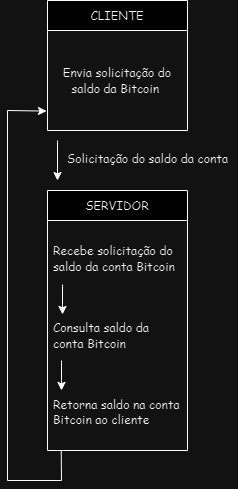

The diagram above was exported from draw.io. Its source (the exported page's mxGraphModel, read from the mxfile embedded in the PNG):
<mxGraphModel dx="1290" dy="564" grid="1" gridSize="10" guides="1" tooltips="1" connect="1" arrows="1" fold="1" page="1" pageScale="1" pageWidth="827" pageHeight="1169" math="0" shadow="0">
  <root>
    <mxCell id="0" />
    <mxCell id="1" parent="0" />
    <mxCell id="oOgX7Gx3CkYWij4qgB0g-1" value="&lt;font face=&quot;Comic Sans MS&quot;&gt;CLIENTE&lt;/font&gt;" style="swimlane;fontStyle=0;childLayout=stackLayout;horizontal=1;startSize=30;horizontalStack=0;resizeParent=1;resizeParentMax=0;resizeLast=0;collapsible=1;marginBottom=0;whiteSpace=wrap;html=1;" vertex="1" parent="1">
      <mxGeometry x="350" y="60" width="140" height="130" as="geometry" />
    </mxCell>
    <mxCell id="oOgX7Gx3CkYWij4qgB0g-2" value="&lt;font face=&quot;Comic Sans MS&quot;&gt;Envia solicitação do saldo da Bitcoin&amp;nbsp;&lt;/font&gt;" style="text;strokeColor=none;fillColor=none;align=center;verticalAlign=middle;spacingLeft=4;spacingRight=4;overflow=hidden;points=[[0,0.5],[1,0.5]];portConstraint=eastwest;rotatable=0;whiteSpace=wrap;html=1;" vertex="1" parent="oOgX7Gx3CkYWij4qgB0g-1">
      <mxGeometry y="30" width="140" height="100" as="geometry" />
    </mxCell>
    <mxCell id="oOgX7Gx3CkYWij4qgB0g-5" value="&lt;font face=&quot;Comic Sans MS&quot;&gt;SERVIDOR&lt;/font&gt;" style="swimlane;fontStyle=0;childLayout=stackLayout;horizontal=1;startSize=30;horizontalStack=0;resizeParent=1;resizeParentMax=0;resizeLast=0;collapsible=1;marginBottom=0;whiteSpace=wrap;html=1;" vertex="1" parent="1">
      <mxGeometry x="350" y="250" width="140" height="260" as="geometry" />
    </mxCell>
    <mxCell id="oOgX7Gx3CkYWij4qgB0g-6" value="&lt;font face=&quot;Comic Sans MS&quot;&gt;Recebe solicitação do saldo da conta Bitcoin&lt;/font&gt;&lt;div&gt;&lt;font face=&quot;Comic Sans MS&quot;&gt;&lt;br&gt;&lt;/font&gt;&lt;/div&gt;&lt;div&gt;&lt;font face=&quot;Comic Sans MS&quot;&gt;&lt;br&gt;&lt;/font&gt;&lt;/div&gt;&lt;div&gt;&lt;font face=&quot;Comic Sans MS&quot;&gt;&lt;br&gt;&lt;/font&gt;&lt;/div&gt;&lt;div&gt;&lt;font face=&quot;Comic Sans MS&quot;&gt;Consulta saldo da conta Bitcoin&lt;/font&gt;&lt;/div&gt;&lt;div&gt;&lt;font face=&quot;Comic Sans MS&quot;&gt;&lt;br&gt;&lt;/font&gt;&lt;/div&gt;&lt;div&gt;&lt;font face=&quot;Comic Sans MS&quot;&gt;&lt;br&gt;&lt;/font&gt;&lt;/div&gt;&lt;div&gt;&lt;font face=&quot;Comic Sans MS&quot;&gt;&lt;br&gt;&lt;/font&gt;&lt;/div&gt;&lt;div&gt;&lt;font face=&quot;Comic Sans MS&quot;&gt;Retorna saldo na conta Bitcoin ao cliente&lt;/font&gt;&lt;/div&gt;" style="text;strokeColor=none;fillColor=none;align=left;verticalAlign=middle;spacingLeft=4;spacingRight=4;overflow=hidden;points=[[0,0.5],[1,0.5]];portConstraint=eastwest;rotatable=0;whiteSpace=wrap;html=1;" vertex="1" parent="oOgX7Gx3CkYWij4qgB0g-5">
      <mxGeometry y="30" width="140" height="230" as="geometry" />
    </mxCell>
    <mxCell id="oOgX7Gx3CkYWij4qgB0g-9" value="" style="endArrow=classic;html=1;rounded=0;entryX=0.143;entryY=0.391;entryDx=0;entryDy=0;entryPerimeter=0;exitX=0.143;exitY=0.261;exitDx=0;exitDy=0;exitPerimeter=0;elbow=vertical;" edge="1" parent="oOgX7Gx3CkYWij4qgB0g-5">
      <mxGeometry width="50" height="50" relative="1" as="geometry">
        <mxPoint x="14.019999999999982" y="170" as="sourcePoint" />
        <mxPoint x="14.019999999999982" y="199.89999999999998" as="targetPoint" />
        <Array as="points">
          <mxPoint x="14" y="189.97000000000003" />
        </Array>
      </mxGeometry>
    </mxCell>
    <mxCell id="oOgX7Gx3CkYWij4qgB0g-8" value="" style="endArrow=classic;html=1;rounded=0;entryX=0.143;entryY=0.391;entryDx=0;entryDy=0;entryPerimeter=0;exitX=0.143;exitY=0.261;exitDx=0;exitDy=0;exitPerimeter=0;elbow=vertical;" edge="1" parent="1">
      <mxGeometry width="50" height="50" relative="1" as="geometry">
        <mxPoint x="365.02" y="344.03" as="sourcePoint" />
        <mxPoint x="365.02" y="373.92999999999995" as="targetPoint" />
        <Array as="points">
          <mxPoint x="365" y="364" />
        </Array>
      </mxGeometry>
    </mxCell>
    <mxCell id="oOgX7Gx3CkYWij4qgB0g-10" value="" style="endArrow=classic;html=1;rounded=0;exitX=0.143;exitY=0.261;exitDx=0;exitDy=0;exitPerimeter=0;elbow=vertical;" edge="1" parent="1">
      <mxGeometry width="50" height="50" relative="1" as="geometry">
        <mxPoint x="360.02" y="199.99999999999997" as="sourcePoint" />
        <mxPoint x="360" y="240" as="targetPoint" />
      </mxGeometry>
    </mxCell>
    <mxCell id="oOgX7Gx3CkYWij4qgB0g-11" value="&lt;font face=&quot;Comic Sans MS&quot;&gt;Solicitação do saldo da conta&lt;/font&gt;" style="text;html=1;align=center;verticalAlign=middle;resizable=0;points=[];autosize=1;strokeColor=none;fillColor=none;" vertex="1" parent="1">
      <mxGeometry x="360" y="203" width="180" height="30" as="geometry" />
    </mxCell>
    <mxCell id="oOgX7Gx3CkYWij4qgB0g-13" value="" style="endArrow=classic;html=1;rounded=0;exitX=0.098;exitY=1.001;exitDx=0;exitDy=0;exitPerimeter=0;entryX=-0.007;entryY=0.806;entryDx=0;entryDy=0;entryPerimeter=0;" edge="1" parent="1" source="oOgX7Gx3CkYWij4qgB0g-6" target="oOgX7Gx3CkYWij4qgB0g-2">
      <mxGeometry width="50" height="50" relative="1" as="geometry">
        <mxPoint x="410" y="380" as="sourcePoint" />
        <mxPoint x="240" y="540" as="targetPoint" />
        <Array as="points">
          <mxPoint x="364" y="540" />
          <mxPoint x="310" y="540" />
          <mxPoint x="310" y="170" />
        </Array>
      </mxGeometry>
    </mxCell>
  </root>
</mxGraphModel>